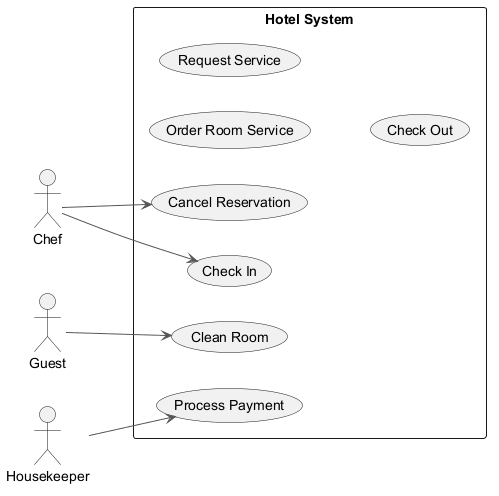

The diagram above was rendered by PlantUML. Its source (embedded in the PNG):
@startuml
skinparam backgroundColor #FFFFFF
skinparam classBackgroundColor #F3E5F5
skinparam classBorderColor #6A1B9A
skinparam ArrowColor #555555
left to right direction
actor "Chef" as C
actor "Guest" as G
actor "Housekeeper" as H
rectangle "Hotel System" {
  usecase "Order Room Service" as UC_OrderRoomService
  usecase "Process Payment" as UC_ProcessPayment
  usecase "Cancel Reservation" as UC_CancelReservation
  usecase "Request Service" as UC_RequestService
  usecase "Clean Room" as UC_CleanRoom
  usecase "Check In" as UC_CheckIn
  usecase "Check Out" as UC_CheckOut
}
C --> UC_CancelReservation
C --> UC_CheckIn
G --> UC_CleanRoom
H --> UC_ProcessPayment
@enduml